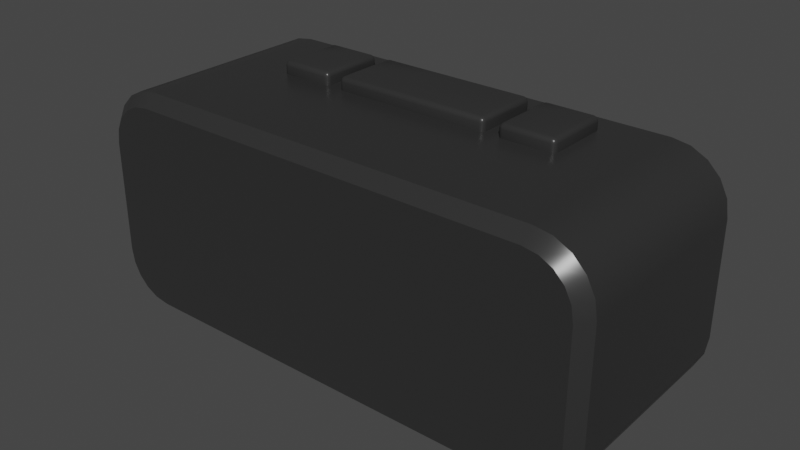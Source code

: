 # Source: alarm.blend  (saved by Blender 3.6.13; exported with 4.5.12 LTS)
import bpy
from mathutils import Matrix  # noqa: F401  (used for matrix-valued properties, if any)

bpy.ops.wm.read_factory_settings(use_empty=True)
scene = bpy.context.scene
scene.name = 'Scene'

# ---- collections
col_collection = bpy.data.collections.new('Collection'); scene.collection.children.link(col_collection)

# ---- materials (node trees are filled in below, after node groups)
mat_material = bpy.data.materials.new('Material')
mat_material.alpha_threshold = 0.0
mat_material.use_transparent_shadow = False
mat_material.roughness = 0.5
mat_material.line_color = (0.0, 0.0, 0.0, 1.0)
mat_screen = bpy.data.materials.new('screen')
mat_screen.use_transparent_shadow = False

# ---- node groups
ng_auto_smooth = bpy.data.node_groups.new('Auto Smooth', 'GeometryNodeTree')
_s = ng_auto_smooth.interface.new_socket(name='Geometry', in_out='OUTPUT', socket_type='NodeSocketGeometry')
_s = ng_auto_smooth.interface.new_socket(name='Geometry', in_out='INPUT', socket_type='NodeSocketGeometry')
_s = ng_auto_smooth.interface.new_socket(name='Angle', in_out='INPUT', socket_type='NodeSocketFloat')
_s.subtype = 'ANGLE'
_s.min_value = 0.0
_s.max_value = 3.142
ng_auto_smooth.is_modifier = True
_N = ng_auto_smooth.nodes; _L = ng_auto_smooth.links
n0 = _N.new('NodeGroupOutput'); n0.name = 'Group Output'; n0.location = (480, -100)
n1 = _N.new('NodeGroupInput'); n1.name = 'Group Input'; n1.location = (-420, -300)
n2 = _N.new('NodeGroupInput'); n2.name = 'Group Input.001'; n2.location = (-60, -100)
n3 = _N.new('GeometryNodeSetShadeSmooth'); n3.name = 'Set Shade Smooth'; n3.location = (120, -100)
n3.domain = 'EDGE'
n4 = _N.new('GeometryNodeSetShadeSmooth'); n4.name = 'Set Shade Smooth.001'; n4.location = (300, -100)
n5 = _N.new('GeometryNodeInputMeshEdgeAngle'); n5.name = 'Edge Angle'; n5.location = (-420, -220)
n6 = _N.new('GeometryNodeInputEdgeSmooth'); n6.name = 'Is Edge Smooth'; n6.location = (-60, -160)
n7 = _N.new('GeometryNodeInputShadeSmooth'); n7.name = 'Is Face Smooth'; n7.location = (-240, -340)
n8 = _N.new('FunctionNodeBooleanMath'); n8.name = 'Boolean Math'; n8.location = (-60, -220)
n9 = _N.new('FunctionNodeCompare'); n9.name = 'Compare'; n9.location = (-240, -180)
n9.operation = 'LESS_EQUAL'
_L.new(n5.outputs[0], n9.inputs[0])
_L.new(n4.outputs[0], n0.inputs[0])
_L.new(n1.outputs[1], n9.inputs[1])
_L.new(n9.outputs[0], n8.inputs[0])
_L.new(n7.outputs[0], n8.inputs[1])
_L.new(n2.outputs[0], n3.inputs[0])
_L.new(n6.outputs[0], n3.inputs[1])
_L.new(n3.outputs[0], n4.inputs[0])
_L.new(n8.outputs[0], n3.inputs[2])
n0.is_active_output = True

# ---- material node trees
mat_material.use_nodes = True; mat_material.node_tree.nodes.clear()
_N = mat_material.node_tree.nodes; _L = mat_material.node_tree.links
n0 = _N.new('ShaderNodeOutputMaterial'); n0.name = 'Material Output'; n0.location = (300, 300)
n1 = _N.new('ShaderNodeBsdfPrincipled'); n1.name = 'Principled BSDF'; n1.location = (10, 300)
n1.distribution = 'GGX'
n1.subsurface_method = 'RANDOM_WALK_SKIN'
n1.inputs[0].default_value = (0.0291, 0.0291, 0.0291, 1.0)
n1.inputs[2].default_value = 0.3
n1.inputs[3].default_value = 1.45
n1.inputs[27].default_value = (0.0, 0.0, 0.0, 1.0)
n1.inputs[28].default_value = 1.0
_L.new(n1.outputs[0], n0.inputs[0])
n0.is_active_output = True
mat_screen.use_nodes = True; mat_screen.node_tree.nodes.clear()
_N = mat_screen.node_tree.nodes; _L = mat_screen.node_tree.links
n0 = _N.new('ShaderNodeBsdfPrincipled'); n0.name = 'Principled BSDF'; n0.location = (10, 300)
n0.distribution = 'GGX'
n0.subsurface_method = 'RANDOM_WALK_SKIN'
n0.inputs[0].default_value = (0.04955, 0.02317, 0.00342, 1.0)
n0.inputs[3].default_value = 1.45
n0.inputs[27].default_value = (0.0, 0.0, 0.0, 1.0)
n0.inputs[28].default_value = 1.0
n1 = _N.new('ShaderNodeOutputMaterial'); n1.name = 'Material Output'; n1.location = (300, 300)
_L.new(n0.outputs[0], n1.inputs[0])
n1.is_active_output = True

# ---- world
world_world = bpy.data.worlds.new('World'); scene.world = world_world
world_world.use_nodes = True; world_world.node_tree.nodes.clear()
_N = world_world.node_tree.nodes; _L = world_world.node_tree.links
n0 = _N.new('ShaderNodeOutputWorld'); n0.name = 'World Output'; n0.location = (300, 300)
n1 = _N.new('ShaderNodeBackground'); n1.name = 'Background'; n1.location = (10, 300)
n1.inputs[0].default_value = (0.05088, 0.05088, 0.05088, 1.0)
_L.new(n1.outputs[0], n0.inputs[0])
n0.is_active_output = True
world_world.color = (0.05088, 0.05088, 0.05088)
world_world.use_sun_shadow = False
world_world.sun_shadow_jitter_overblur = 0.0

# ---- meshes
me_cube = bpy.data.meshes.new('Cube')
me_cube.from_pydata([(1.909, 1.0, 0.2934), (-1.909, 1.0, 0.2934), (1.909, 1.0, 1.741), (-1.909, 1.0, 1.741), (1.855, 1.0, 1.809), (1.855, 1.0, 0.1905), (-1.855, 1.0, 1.809), (-1.855, 1.0, 0.1905), (-1.909, 0.7676, 0.2934), (-1.909, 0.7676, 1.741), (-0.1621, 1.0, 0.2934), (0.1621, 1.0, 0.2934), (0.1621, 1.0, 1.741), (-0.1621, 1.0, 1.741), (1.909, 0.7676, 0.2934), (1.909, 0.7676, 1.741), (1.061, 1.0, 1.741), (1.01, 1.0, 1.741), (1.01, 1.0, 0.2934), (1.061, 1.0, 0.2934), (-1.061, 1.0, 0.2934), (-1.01, 1.0, 0.2934), (-1.01, 1.0, 1.741), (-1.061, 1.0, 1.741), (-0.1621, 0.7676, 1.741), (0.1621, 0.7676, 1.741), (0.1621, 0.7676, 0.2934), (-0.1621, 0.7676, 0.2934), (1.01, 0.7676, 1.741), (1.061, 0.7676, 1.741), (1.061, 0.7676, 0.2934), (1.01, 0.7676, 0.2934), (-1.061, 0.7676, 1.741), (-1.01, 0.7676, 1.741), (-1.01, 0.7676, 0.2934), (-1.061, 0.7676, 0.2934), (1.817, 1.0, 1.921), (1.791, 0.8966, 2.0), (2.291, 0.8966, 1.5), (2.147, 1.0, 1.602), (1.946, 0.8966, 1.976), (1.909, 1.0, 1.909), (2.085, 0.8966, 1.905), (1.998, 1.0, 1.869), (2.196, 0.8966, 1.794), (2.075, 1.0, 1.799), (2.267, 0.8966, 1.655), (2.128, 1.0, 1.707), (2.147, 1.0, 0.3978), (2.291, 0.8966, 0.5), (1.791, 0.8966, 0.0), (1.817, 1.0, 0.07868), (2.267, 0.8966, 0.3455), (2.128, 1.0, 0.2932), (2.196, 0.8966, 0.2061), (2.075, 1.0, 0.2006), (2.085, 0.8966, 0.09549), (1.998, 1.0, 0.1313), (1.946, 0.8966, 0.02447), (1.909, 1.0, 0.09095), (2.188, -1.0, 1.492), (2.291, -0.8966, 1.5), (1.783, -1.0, 1.897), (1.791, -0.8966, 2.0), (2.167, -1.0, 1.622), (2.267, -0.8966, 1.655), (2.111, -1.0, 1.732), (2.196, -0.8966, 1.794), (2.024, -1.0, 1.82), (2.085, -0.8966, 1.905), (1.913, -1.0, 1.876), (1.946, -0.8966, 1.976), (1.783, -1.0, 0.1034), (1.791, -0.8966, 0.0), (2.188, -1.0, 0.5081), (2.291, -0.8966, 0.5), (1.913, -1.0, 0.1241), (1.946, -0.8966, 0.02447), (2.024, -1.0, 0.1802), (2.085, -0.8966, 0.09549), (2.111, -1.0, 0.2677), (2.196, -0.8966, 0.2061), (2.167, -1.0, 0.3778), (2.267, -0.8966, 0.3455), (-2.147, 1.0, 1.602), (-2.291, 0.8966, 1.5), (-1.791, 0.8966, 2.0), (-1.817, 1.0, 1.921), (-2.267, 0.8966, 1.655), (-2.128, 1.0, 1.707), (-2.196, 0.8966, 1.794), (-2.075, 1.0, 1.799), (-2.085, 0.8966, 1.905), (-1.998, 1.0, 1.869), (-1.946, 0.8966, 1.976), (-1.909, 1.0, 1.909), (-1.817, 1.0, 0.07868), (-1.791, 0.8966, 0.0), (-2.291, 0.8966, 0.5), (-2.147, 1.0, 0.3978), (-1.946, 0.8966, 0.02447), (-1.909, 1.0, 0.09095), (-2.085, 0.8966, 0.09549), (-1.998, 1.0, 0.1313), (-2.196, 0.8966, 0.2061), (-2.075, 1.0, 0.2006), (-2.267, 0.8966, 0.3455), (-2.128, 1.0, 0.2932), (-1.783, -1.0, 1.897), (-1.791, -0.8966, 2.0), (-2.188, -1.0, 1.492), (-2.291, -0.8966, 1.5), (-1.913, -1.0, 1.876), (-1.946, -0.8966, 1.976), (-2.024, -1.0, 1.82), (-2.085, -0.8966, 1.905), (-2.111, -1.0, 1.732), (-2.196, -0.8966, 1.794), (-2.167, -1.0, 1.622), (-2.267, -0.8966, 1.655), (-2.188, -1.0, 0.5081), (-2.291, -0.8966, 0.5), (-1.783, -1.0, 0.1034), (-1.791, -0.8966, 0.0), (-2.167, -1.0, 0.3778), (-2.267, -0.8966, 0.3455), (-2.111, -1.0, 0.2677), (-2.196, -0.8966, 0.2061), (-2.024, -1.0, 0.1802), (-2.085, -0.8966, 0.09549), (-1.913, -1.0, 0.1241), (-1.946, -0.8966, 0.02447), (-0.6637, 0.1324, 1.931), (-0.6637, 0.09001, 1.973), (-0.7061, 0.1324, 1.973), (-0.6637, 0.1113, 1.937), (-0.6849, 0.1324, 1.937), (-0.684, 0.1122, 1.942), (-0.6849, 0.09568, 1.973), (-0.6637, 0.09568, 1.952), (-0.684, 0.1012, 1.953), (-0.7005, 0.1324, 1.952), (-0.7005, 0.1113, 1.973), (-0.695, 0.1122, 1.953), (-0.6637, 0.09001, 2.071), (-0.6637, 0.1324, 2.113), (-0.7061, 0.1324, 2.071), (-0.6637, 0.09568, 2.092), (-0.6849, 0.09568, 2.071), (-0.684, 0.1012, 2.091), (-0.6849, 0.1324, 2.107), (-0.6637, 0.1113, 2.107), (-0.684, 0.1122, 2.102), (-0.7005, 0.1113, 2.071), (-0.7005, 0.1324, 2.092), (-0.695, 0.1122, 2.091), (-0.6637, 0.6473, 1.931), (-0.7061, 0.6473, 1.973), (-0.6637, 0.6897, 1.973), (-0.6849, 0.6473, 1.937), (-0.6637, 0.6685, 1.937), (-0.684, 0.6676, 1.942), (-0.7005, 0.6685, 1.973), (-0.7005, 0.6473, 1.952), (-0.695, 0.6676, 1.953), (-0.6637, 0.6841, 1.952), (-0.6849, 0.6841, 1.973), (-0.684, 0.6786, 1.953), (-0.6637, 0.6473, 2.113), (-0.6637, 0.6897, 2.071), (-0.7061, 0.6473, 2.071), (-0.6637, 0.6685, 2.107), (-0.6849, 0.6473, 2.107), (-0.684, 0.6676, 2.102), (-0.6849, 0.6841, 2.071), (-0.6637, 0.6841, 2.092), (-0.684, 0.6786, 2.091), (-0.7005, 0.6473, 2.092), (-0.7005, 0.6685, 2.071), (-0.695, 0.6676, 2.091), (0.6637, 0.1324, 1.931), (0.7061, 0.1324, 1.973), (0.6637, 0.09001, 1.973), (0.6849, 0.1324, 1.937), (0.6637, 0.1113, 1.937), (0.684, 0.1122, 1.942), (0.7005, 0.1113, 1.973), (0.7005, 0.1324, 1.952), (0.695, 0.1122, 1.953), (0.6637, 0.09568, 1.952), (0.6849, 0.09568, 1.973), (0.684, 0.1012, 1.953), (0.6637, 0.1324, 2.113), (0.6637, 0.09001, 2.071), (0.7061, 0.1324, 2.071), (0.6637, 0.1113, 2.107), (0.6849, 0.1324, 2.107), (0.684, 0.1122, 2.102), (0.6849, 0.09568, 2.071), (0.6637, 0.09568, 2.092), (0.684, 0.1012, 2.091), (0.7005, 0.1324, 2.092), (0.7005, 0.1113, 2.071), (0.695, 0.1122, 2.091), (0.6637, 0.6473, 1.931), (0.6637, 0.6897, 1.973), (0.7061, 0.6473, 1.973), (0.6637, 0.6685, 1.937), (0.6849, 0.6473, 1.937), (0.684, 0.6676, 1.942), (0.6849, 0.6841, 1.973), (0.6637, 0.6841, 1.952), (0.684, 0.6786, 1.953), (0.7005, 0.6473, 1.952), (0.7005, 0.6685, 1.973), (0.695, 0.6676, 1.953), (0.6637, 0.6473, 2.113), (0.7061, 0.6473, 2.071), (0.6637, 0.6897, 2.071), (0.6849, 0.6473, 2.107), (0.6637, 0.6685, 2.107), (0.684, 0.6676, 2.102), (0.7005, 0.6685, 2.071), (0.7005, 0.6473, 2.092), (0.695, 0.6676, 2.091), (0.6637, 0.6841, 2.092), (0.6849, 0.6841, 2.071), (0.684, 0.6786, 2.091), (0.8704, 0.1324, 1.931), (0.8704, 0.09001, 1.973), (0.8279, 0.1324, 1.973), (0.8704, 0.1113, 1.937), (0.8492, 0.1324, 1.937), (0.8501, 0.1122, 1.942), (0.8492, 0.09568, 1.973), (0.8704, 0.09568, 1.952), (0.8501, 0.1012, 1.953), (0.8336, 0.1324, 1.952), (0.8336, 0.1113, 1.973), (0.8391, 0.1122, 1.953), (0.8704, 0.09001, 2.071), (0.8704, 0.1324, 2.113), (0.8279, 0.1324, 2.071), (0.8704, 0.09568, 2.092), (0.8492, 0.09568, 2.071), (0.8501, 0.1012, 2.091), (0.8492, 0.1324, 2.107), (0.8704, 0.1113, 2.107), (0.8501, 0.1122, 2.102), (0.8336, 0.1113, 2.071), (0.8336, 0.1324, 2.092), (0.8391, 0.1122, 2.091), (0.8704, 0.6473, 1.931), (0.8279, 0.6473, 1.973), (0.8704, 0.6897, 1.973), (0.8492, 0.6473, 1.937), (0.8704, 0.6685, 1.937), (0.8501, 0.6676, 1.942), (0.8336, 0.6685, 1.973), (0.8336, 0.6473, 1.952), (0.8391, 0.6676, 1.953), (0.8704, 0.6841, 1.952), (0.8492, 0.6841, 1.973), (0.8501, 0.6786, 1.953), (0.8704, 0.6473, 2.113), (0.8704, 0.6897, 2.071), (0.8279, 0.6473, 2.071), (0.8704, 0.6685, 2.107), (0.8492, 0.6473, 2.107), (0.8501, 0.6676, 2.102), (0.8492, 0.6841, 2.071), (0.8704, 0.6841, 2.092), (0.8501, 0.6786, 2.091), (0.8336, 0.6473, 2.092), (0.8336, 0.6685, 2.071), (0.8391, 0.6676, 2.091), (1.276, 0.1324, 1.931), (1.318, 0.1324, 1.973), (1.276, 0.09001, 1.973), (1.297, 0.1324, 1.937), (1.276, 0.1113, 1.937), (1.296, 0.1122, 1.942), (1.313, 0.1113, 1.973), (1.313, 0.1324, 1.952), (1.307, 0.1122, 1.953), (1.276, 0.09568, 1.952), (1.297, 0.09568, 1.973), (1.296, 0.1012, 1.953), (1.276, 0.1324, 2.113), (1.276, 0.09001, 2.071), (1.318, 0.1324, 2.071), (1.276, 0.1113, 2.107), (1.297, 0.1324, 2.107), (1.296, 0.1122, 2.102), (1.297, 0.09568, 2.071), (1.276, 0.09568, 2.092), (1.296, 0.1012, 2.091), (1.313, 0.1324, 2.092), (1.313, 0.1113, 2.071), (1.307, 0.1122, 2.091), (1.276, 0.6473, 1.931), (1.276, 0.6897, 1.973), (1.318, 0.6473, 1.973), (1.276, 0.6685, 1.937), (1.297, 0.6473, 1.937), (1.296, 0.6676, 1.942), (1.297, 0.6841, 1.973), (1.276, 0.6841, 1.952), (1.296, 0.6786, 1.953), (1.313, 0.6473, 1.952), (1.313, 0.6685, 1.973), (1.307, 0.6676, 1.953), (1.276, 0.6473, 2.113), (1.318, 0.6473, 2.071), (1.276, 0.6897, 2.071), (1.297, 0.6473, 2.107), (1.276, 0.6685, 2.107), (1.296, 0.6676, 2.102), (1.313, 0.6685, 2.071), (1.313, 0.6473, 2.092), (1.307, 0.6676, 2.091), (1.276, 0.6841, 2.092), (1.297, 0.6841, 2.071), (1.296, 0.6786, 2.091), (-0.8704, 0.1324, 1.931), (-0.8704, 0.09001, 1.973), (-0.8279, 0.1324, 1.973), (-0.8704, 0.1113, 1.937), (-0.8492, 0.1324, 1.937), (-0.8501, 0.1122, 1.942), (-0.8492, 0.09568, 1.973), (-0.8704, 0.09568, 1.952), (-0.8501, 0.1012, 1.953), (-0.8336, 0.1324, 1.952), (-0.8336, 0.1113, 1.973), (-0.8391, 0.1122, 1.953), (-0.8704, 0.09001, 2.071), (-0.8704, 0.1324, 2.113), (-0.8279, 0.1324, 2.071), (-0.8704, 0.09568, 2.092), (-0.8492, 0.09568, 2.071), (-0.8501, 0.1012, 2.091), (-0.8492, 0.1324, 2.107), (-0.8704, 0.1113, 2.107), (-0.8501, 0.1122, 2.102), (-0.8336, 0.1113, 2.071), (-0.8336, 0.1324, 2.092), (-0.8391, 0.1122, 2.091), (-0.8704, 0.6473, 1.931), (-0.8279, 0.6473, 1.973), (-0.8704, 0.6897, 1.973), (-0.8492, 0.6473, 1.937), (-0.8704, 0.6685, 1.937), (-0.8501, 0.6676, 1.942), (-0.8336, 0.6685, 1.973), (-0.8336, 0.6473, 1.952), (-0.8391, 0.6676, 1.953), (-0.8704, 0.6841, 1.952), (-0.8492, 0.6841, 1.973), (-0.8501, 0.6786, 1.953), (-0.8704, 0.6473, 2.113), (-0.8704, 0.6897, 2.071), (-0.8279, 0.6473, 2.071), (-0.8704, 0.6685, 2.107), (-0.8492, 0.6473, 2.107), (-0.8501, 0.6676, 2.102), (-0.8492, 0.6841, 2.071), (-0.8704, 0.6841, 2.092), (-0.8501, 0.6786, 2.091), (-0.8336, 0.6473, 2.092), (-0.8336, 0.6685, 2.071), (-0.8391, 0.6676, 2.091), (-1.276, 0.1324, 1.931), (-1.318, 0.1324, 1.973), (-1.276, 0.09001, 1.973), (-1.297, 0.1324, 1.937), (-1.276, 0.1113, 1.937), (-1.296, 0.1122, 1.942), (-1.313, 0.1113, 1.973), (-1.313, 0.1324, 1.952), (-1.307, 0.1122, 1.953), (-1.276, 0.09568, 1.952), (-1.297, 0.09568, 1.973), (-1.296, 0.1012, 1.953), (-1.276, 0.1324, 2.113), (-1.276, 0.09001, 2.071), (-1.318, 0.1324, 2.071), (-1.276, 0.1113, 2.107), (-1.297, 0.1324, 2.107), (-1.296, 0.1122, 2.102), (-1.297, 0.09568, 2.071), (-1.276, 0.09568, 2.092), (-1.296, 0.1012, 2.091), (-1.313, 0.1324, 2.092), (-1.313, 0.1113, 2.071), (-1.307, 0.1122, 2.091), (-1.276, 0.6473, 1.931), (-1.276, 0.6897, 1.973), (-1.318, 0.6473, 1.973), (-1.276, 0.6685, 1.937), (-1.297, 0.6473, 1.937), (-1.296, 0.6676, 1.942), (-1.297, 0.6841, 1.973), (-1.276, 0.6841, 1.952), (-1.296, 0.6786, 1.953), (-1.313, 0.6473, 1.952), (-1.313, 0.6685, 1.973), (-1.307, 0.6676, 1.953), (-1.276, 0.6473, 2.113), (-1.318, 0.6473, 2.071), (-1.276, 0.6897, 2.071), (-1.297, 0.6473, 2.107), (-1.276, 0.6685, 2.107), (-1.296, 0.6676, 2.102), (-1.313, 0.6685, 2.071), (-1.313, 0.6473, 2.092), (-1.307, 0.6676, 2.091), (-1.276, 0.6841, 2.092), (-1.297, 0.6841, 2.071), (-1.296, 0.6786, 2.091)], [], [(11, 10, 27, 26), (109, 86, 94, 113), (84, 89, 6), (46, 65, 61, 38), (7, 99, 84, 6, 3, 1), (10, 21, 34, 27), (5, 51, 96, 7, 1, 20, 21, 10, 11, 18, 19, 0), (81, 54, 52, 83), (4, 39, 48, 5, 0, 2), (37, 63, 71, 40), (42, 69, 67, 44), (44, 67, 65, 46), (48, 53, 5), (49, 38, 61, 75), (83, 52, 49, 75), (79, 56, 54, 81), (77, 58, 56, 79), (72, 76, 78, 80, 82, 74, 60, 64, 66, 68, 70, 62, 108, 112, 114, 116, 118, 110, 120, 124, 126, 128, 130, 122), (97, 50, 73, 123), (119, 88, 85, 111), (115, 92, 90, 117), (113, 94, 92, 115), (96, 101, 7), (117, 90, 88, 119), (97, 123, 131, 100), (102, 129, 127, 104), (104, 127, 125, 106), (100, 131, 129, 102), (106, 125, 121, 98), (101, 103, 7), (103, 105, 7), (105, 107, 7), (107, 99, 7), (37, 86, 109, 63), (41, 43, 4), (43, 45, 4), (45, 47, 4), (47, 39, 4), (95, 87, 6), (93, 95, 6), (91, 93, 6), (89, 91, 6), (121, 111, 85, 98), (59, 51, 5), (57, 59, 5), (55, 57, 5), (53, 55, 5), (73, 50, 58, 77), (40, 71, 69, 42), (17, 16, 29, 28), (20, 1, 8, 35), (21, 20, 35, 34), (30, 29, 15, 14), (13, 12, 25, 24), (0, 19, 30, 14), (36, 41, 4), (26, 25, 28, 31), (34, 33, 24, 27), (25, 26, 27, 24), (8, 9, 32, 35), (29, 30, 31, 28), (33, 34, 35, 32), (16, 2, 15, 29), (12, 17, 28, 25), (19, 18, 31, 30), (22, 13, 24, 33), (2, 0, 14, 15), (3, 23, 32, 9), (23, 22, 33, 32), (1, 3, 9, 8), (18, 11, 26, 31), (37, 40, 41, 36), (40, 42, 43, 41), (42, 44, 45, 43), (44, 46, 47, 45), (46, 38, 39, 47), (49, 52, 53, 48), (52, 54, 55, 53), (54, 56, 57, 55), (56, 58, 59, 57), (58, 50, 51, 59), (85, 88, 89, 84), (88, 90, 91, 89), (90, 92, 93, 91), (92, 94, 95, 93), (94, 86, 87, 95), (97, 100, 101, 96), (100, 102, 103, 101), (102, 104, 105, 103), (104, 106, 107, 105), (106, 98, 99, 107), (122, 130, 131, 123), (130, 128, 129, 131), (128, 126, 127, 129), (126, 124, 125, 127), (124, 120, 121, 125), (62, 70, 71, 63), (70, 68, 69, 71), (68, 66, 67, 69), (66, 64, 65, 67), (64, 60, 61, 65), (112, 108, 109, 113), (114, 112, 113, 115), (116, 114, 115, 117), (118, 116, 117, 119), (110, 118, 119, 111), (76, 72, 73, 77), (78, 76, 77, 79), (80, 78, 79, 81), (82, 80, 81, 83), (74, 82, 83, 75), (38, 49, 48, 39), (60, 74, 75, 61), (36, 87, 86, 37), (108, 62, 63, 109), (50, 97, 96, 51), (72, 122, 123, 73), (111, 121, 120, 110), (98, 85, 84, 99), (6, 87, 36, 4, 2, 16, 17, 12, 13, 22, 23, 3), (182, 193, 144, 133), (206, 217, 194, 181), (216, 168, 145, 192), (134, 146, 170, 157), (158, 169, 218, 205), (132, 135, 137, 136), (135, 139, 140, 137), (133, 138, 140, 139), (138, 142, 143, 140), (134, 141, 143, 142), (141, 136, 137, 143), (137, 140, 143), (144, 147, 149, 148), (147, 151, 152, 149), (145, 150, 152, 151), (150, 154, 155, 152), (146, 153, 155, 154), (153, 148, 149, 155), (149, 152, 155), (156, 159, 161, 160), (159, 163, 164, 161), (157, 162, 164, 163), (162, 166, 167, 164), (158, 165, 167, 166), (165, 160, 161, 167), (161, 164, 167), (168, 171, 173, 172), (171, 175, 176, 173), (169, 174, 176, 175), (174, 178, 179, 176), (170, 177, 179, 178), (177, 172, 173, 179), (173, 176, 179), (180, 183, 185, 184), (183, 187, 188, 185), (181, 186, 188, 187), (186, 190, 191, 188), (182, 189, 191, 190), (189, 184, 185, 191), (185, 188, 191), (192, 195, 197, 196), (195, 199, 200, 197), (193, 198, 200, 199), (198, 202, 203, 200), (194, 201, 203, 202), (201, 196, 197, 203), (197, 200, 203), (204, 207, 209, 208), (207, 211, 212, 209), (205, 210, 212, 211), (210, 214, 215, 212), (206, 213, 215, 214), (213, 208, 209, 215), (209, 212, 215), (216, 219, 221, 220), (219, 223, 224, 221), (217, 222, 224, 223), (222, 226, 227, 224), (218, 225, 227, 226), (225, 220, 221, 227), (221, 224, 227), (156, 132, 136, 159), (159, 136, 141, 163), (163, 141, 134, 157), (133, 144, 148, 138), (138, 148, 153, 142), (142, 153, 146, 134), (145, 168, 172, 150), (150, 172, 177, 154), (154, 177, 170, 146), (169, 158, 166, 174), (174, 166, 162, 178), (178, 162, 157, 170), (204, 156, 160, 207), (207, 160, 165, 211), (211, 165, 158, 205), (168, 216, 220, 171), (171, 220, 225, 175), (175, 225, 218, 169), (217, 206, 214, 222), (222, 214, 210, 226), (226, 210, 205, 218), (180, 204, 208, 183), (183, 208, 213, 187), (187, 213, 206, 181), (216, 192, 196, 219), (219, 196, 201, 223), (223, 201, 194, 217), (193, 182, 190, 198), (198, 190, 186, 202), (202, 186, 181, 194), (132, 180, 184, 135), (135, 184, 189, 139), (139, 189, 182, 133), (192, 145, 151, 195), (195, 151, 147, 199), (199, 147, 144, 193), (156, 204, 180, 132), (278, 289, 240, 229), (302, 313, 290, 277), (312, 264, 241, 288), (230, 242, 266, 253), (254, 265, 314, 301), (228, 231, 233, 232), (231, 235, 236, 233), (229, 234, 236, 235), (234, 238, 239, 236), (230, 237, 239, 238), (237, 232, 233, 239), (233, 236, 239), (240, 243, 245, 244), (243, 247, 248, 245), (241, 246, 248, 247), (246, 250, 251, 248), (242, 249, 251, 250), (249, 244, 245, 251), (245, 248, 251), (252, 255, 257, 256), (255, 259, 260, 257), (253, 258, 260, 259), (258, 262, 263, 260), (254, 261, 263, 262), (261, 256, 257, 263), (257, 260, 263), (264, 267, 269, 268), (267, 271, 272, 269), (265, 270, 272, 271), (270, 274, 275, 272), (266, 273, 275, 274), (273, 268, 269, 275), (269, 272, 275), (276, 279, 281, 280), (279, 283, 284, 281), (277, 282, 284, 283), (282, 286, 287, 284), (278, 285, 287, 286), (285, 280, 281, 287), (281, 284, 287), (288, 291, 293, 292), (291, 295, 296, 293), (289, 294, 296, 295), (294, 298, 299, 296), (290, 297, 299, 298), (297, 292, 293, 299), (293, 296, 299), (300, 303, 305, 304), (303, 307, 308, 305), (301, 306, 308, 307), (306, 310, 311, 308), (302, 309, 311, 310), (309, 304, 305, 311), (305, 308, 311), (312, 315, 317, 316), (315, 319, 320, 317), (313, 318, 320, 319), (318, 322, 323, 320), (314, 321, 323, 322), (321, 316, 317, 323), (317, 320, 323), (252, 228, 232, 255), (255, 232, 237, 259), (259, 237, 230, 253), (229, 240, 244, 234), (234, 244, 249, 238), (238, 249, 242, 230), (241, 264, 268, 246), (246, 268, 273, 250), (250, 273, 266, 242), (265, 254, 262, 270), (270, 262, 258, 274), (274, 258, 253, 266), (300, 252, 256, 303), (303, 256, 261, 307), (307, 261, 254, 301), (264, 312, 316, 267), (267, 316, 321, 271), (271, 321, 314, 265), (313, 302, 310, 318), (318, 310, 306, 322), (322, 306, 301, 314), (276, 300, 304, 279), (279, 304, 309, 283), (283, 309, 302, 277), (312, 288, 292, 315), (315, 292, 297, 319), (319, 297, 290, 313), (289, 278, 286, 294), (294, 286, 282, 298), (298, 282, 277, 290), (228, 276, 280, 231), (231, 280, 285, 235), (235, 285, 278, 229), (288, 241, 247, 291), (291, 247, 243, 295), (295, 243, 240, 289), (252, 300, 276, 228), (374, 325, 336, 385), (398, 373, 386, 409), (408, 384, 337, 360), (326, 349, 362, 338), (350, 397, 410, 361), (324, 328, 329, 327), (327, 329, 332, 331), (325, 331, 332, 330), (330, 332, 335, 334), (326, 334, 335, 333), (333, 335, 329, 328), (329, 335, 332), (336, 340, 341, 339), (339, 341, 344, 343), (337, 343, 344, 342), (342, 344, 347, 346), (338, 346, 347, 345), (345, 347, 341, 340), (341, 347, 344), (348, 352, 353, 351), (351, 353, 356, 355), (349, 355, 356, 354), (354, 356, 359, 358), (350, 358, 359, 357), (357, 359, 353, 352), (353, 359, 356), (360, 364, 365, 363), (363, 365, 368, 367), (361, 367, 368, 366), (366, 368, 371, 370), (362, 370, 371, 369), (369, 371, 365, 364), (365, 371, 368), (372, 376, 377, 375), (375, 377, 380, 379), (373, 379, 380, 378), (378, 380, 383, 382), (374, 382, 383, 381), (381, 383, 377, 376), (377, 383, 380), (384, 388, 389, 387), (387, 389, 392, 391), (385, 391, 392, 390), (390, 392, 395, 394), (386, 394, 395, 393), (393, 395, 389, 388), (389, 395, 392), (396, 400, 401, 399), (399, 401, 404, 403), (397, 403, 404, 402), (402, 404, 407, 406), (398, 406, 407, 405), (405, 407, 401, 400), (401, 407, 404), (408, 412, 413, 411), (411, 413, 416, 415), (409, 415, 416, 414), (414, 416, 419, 418), (410, 418, 419, 417), (417, 419, 413, 412), (413, 419, 416), (348, 351, 328, 324), (351, 355, 333, 328), (355, 349, 326, 333), (325, 330, 340, 336), (330, 334, 345, 340), (334, 326, 338, 345), (337, 342, 364, 360), (342, 346, 369, 364), (346, 338, 362, 369), (361, 366, 358, 350), (366, 370, 354, 358), (370, 362, 349, 354), (396, 399, 352, 348), (399, 403, 357, 352), (403, 397, 350, 357), (360, 363, 412, 408), (363, 367, 417, 412), (367, 361, 410, 417), (409, 414, 406, 398), (414, 418, 402, 406), (418, 410, 397, 402), (372, 375, 400, 396), (375, 379, 405, 400), (379, 373, 398, 405), (408, 411, 388, 384), (411, 415, 393, 388), (415, 409, 386, 393), (385, 390, 382, 374), (390, 394, 378, 382), (394, 386, 373, 378), (324, 327, 376, 372), (327, 331, 381, 376), (331, 325, 374, 381), (384, 387, 343, 337), (387, 391, 339, 343), (391, 385, 336, 339), (348, 324, 372, 396)])
me_cube.polygons.foreach_set('use_smooth', [True] * 414)
me_cube.polygons.foreach_set('material_index', [0, 0, 0, 0, 0, 0, 0, 0, 0, 0, 0, 0, 0, 0, 0, 0, 0, 0, 0, 0, 0, 0, 0, 0, 0, 0, 0, 0, 0, 0, 0, 0, 0, 0, 0, 0, 0, 0, 0, 0, 0, 0, 0, 0, 0, 0, 0, 0, 0, 0, 0, 0, 1, 0, 0, 0, 1, 1, 0, 1, 0, 0, 0, 0, 0, 0, 0, 0, 0, 0, 0, 0, 0, 0, 0, 0, 0, 0, 0, 0, 0, 0, 0, 0, 0, 0, 0, 0, 0, 0, 0, 0, 0, 0, 0, 0, 0, 0, 0, 0, 0, 0, 0, 0, 0, 0, 0, 0, 0, 0, 0, 0, 0, 0, 0, 0, 0, 0, 0, 0, 0, 0, 0, 0, 0, 0, 0, 0, 0, 0, 0, 0, 0, 0, 0, 0, 0, 0, 0, 0, 0, 0, 0, 0, 0, 0, 0, 0, 0, 0, 0, 0, 0, 0, 0, 0, 0, 0, 0, 0, 0, 0, 0, 0, 0, 0, 0, 0, 0, 0, 0, 0, 0, 0, 0, 0, 0, 0, 0, 0, 0, 0, 0, 0, 0, 0, 0, 0, 0, 0, 0, 0, 0, 0, 0, 0, 0, 0, 0, 0, 0, 0, 0, 0, 0, 0, 0, 0, 0, 0, 0, 0, 0, 0, 0, 0, 0, 0, 0, 0, 0, 0, 0, 0, 0, 0, 0, 0, 0, 0, 0, 0, 0, 0, 0, 0, 0, 0, 0, 0, 0, 0, 0, 0, 0, 0, 0, 0, 0, 0, 0, 0, 0, 0, 0, 0, 0, 0, 0, 0, 0, 0, 0, 0, 0, 0, 0, 0, 0, 0, 0, 0, 0, 0, 0, 0, 0, 0, 0, 0, 0, 0, 0, 0, 0, 0, 0, 0, 0, 0, 0, 0, 0, 0, 0, 0, 0, 0, 0, 0, 0, 0, 0, 0, 0, 0, 0, 0, 0, 0, 0, 0, 0, 0, 0, 0, 0, 0, 0, 0, 0, 0, 0, 0, 0, 0, 0, 0, 0, 0, 0, 0, 0, 0, 0, 0, 0, 0, 0, 0, 0, 0, 0, 0, 0, 0, 0, 0, 0, 0, 0, 0, 0, 0, 0, 0, 0, 0, 0, 0, 0, 0, 0, 0, 0, 0, 0, 0, 0, 0, 0, 0, 0, 0, 0, 0, 0, 0, 0, 0, 0, 0, 0, 0, 0, 0, 0, 0, 0, 0, 0, 0, 0, 0, 0, 0, 0, 0, 0, 0, 0, 0, 0, 0, 0, 0, 0, 0, 0, 0, 0, 0, 0, 0])
_uv = me_cube.uv_layers.new(name='UVMap')
_uv.uv.foreach_set('vector', [0.2541, 0.5, 0.2459, 0.5, 0.2459, 0.5, 0.2541, 0.5, 0.8477, 0.7371, 0.8477, 0.5129, 0.8562, 0.5129, 0.8562, 0.7371, 0.5831, 0.25, 0.597, 0.25, 0.625, 0.25, 0.5818, 0.5129, 0.5818, 0.7371, 0.5625, 0.7371, 0.5625, 0.5129, 0.375, 0.25, 0.4169, 0.25, 0.5831, 0.25, 0.625, 0.25, 0.625, 0.25, 0.375, 0.25, 0.2459, 0.5, 0.1872, 0.5, 0.1872, 0.5, 0.2459, 0.5, 0.375, 0.5, 0.359, 0.5, 0.141, 0.5, 0.125, 0.5, 0.125, 0.5, 0.1837, 0.5, 0.1872, 0.5, 0.2459, 0.5, 0.2541, 0.5, 0.3128, 0.5, 0.3163, 0.5, 0.375, 0.5, 0.4008, 0.7371, 0.4008, 0.5129, 0.4182, 0.5129, 0.4182, 0.7371, 0.625, 0.5, 0.5831, 0.5, 0.4169, 0.5, 0.375, 0.5, 0.375, 0.5, 0.625, 0.5, 0.6523, 0.5129, 0.6523, 0.7371, 0.6438, 0.7371, 0.6438, 0.5129, 0.6362, 0.5129, 0.6362, 0.7371, 0.5992, 0.7371, 0.5992, 0.5129, 0.5992, 0.5129, 0.5992, 0.7371, 0.5818, 0.7371, 0.5818, 0.5129, 0.4169, 0.5, 0.4036, 0.5, 0.375, 0.5, 0.4375, 0.5129, 0.5625, 0.5129, 0.5625, 0.7371, 0.4375, 0.7371, 0.4182, 0.7371, 0.4182, 0.5129, 0.4375, 0.5129, 0.4375, 0.7371, 0.3638, 0.7371, 0.3638, 0.5129, 0.4008, 0.5129, 0.4008, 0.7371, 0.3562, 0.7371, 0.3562, 0.5129, 0.3638, 0.5129, 0.3638, 0.7371, 0.3879, 0.7777, 0.3905, 0.7706, 0.3975, 0.7646, 0.4085, 0.7598, 0.4222, 0.7568, 0.4385, 0.7556, 0.5615, 0.7556, 0.5778, 0.7568, 0.5915, 0.7598, 0.6025, 0.7646, 0.6095, 0.7706, 0.6121, 0.7777, 0.6121, 0.9723, 0.6095, 0.9794, 0.6025, 0.9854, 0.5915, 0.9902, 0.5778, 0.9932, 0.5615, 0.9944, 0.4385, 0.9944, 0.4222, 0.9932, 0.4085, 0.9902, 0.3975, 0.9854, 0.3905, 0.9794, 0.3879, 0.9723, 0.1523, 0.5129, 0.3477, 0.5129, 0.3477, 0.7371, 0.1523, 0.7371, 0.5818, 0.01293, 0.5818, 0.2371, 0.5625, 0.2371, 0.5625, 0.01293, 0.625, 0.01293, 0.625, 0.2371, 0.5992, 0.2371, 0.5992, 0.01293, 0.8562, 0.7371, 0.8562, 0.5129, 0.875, 0.5129, 0.875, 0.7371, 0.141, 0.5, 0.1345, 0.5, 0.125, 0.5, 0.5992, 0.01293, 0.5992, 0.2371, 0.5818, 0.2371, 0.5818, 0.01293, 0.1523, 0.5129, 0.1523, 0.7371, 0.1438, 0.7371, 0.1438, 0.5129, 0.1362, 0.5129, 0.1362, 0.7371, 0.125, 0.7371, 0.125, 0.5129, 0.375, 0.2371, 0.375, 0.01293, 0.4182, 0.01293, 0.4182, 0.2371, 0.1438, 0.5129, 0.1438, 0.7371, 0.1362, 0.7371, 0.1362, 0.5129, 0.4182, 0.2371, 0.4182, 0.01293, 0.4375, 0.01293, 0.4375, 0.2371, 0.1345, 0.5, 0.125, 0.5, 0.125, 0.5, 0.125, 0.5, 0.125, 0.5, 0.125, 0.5, 0.125, 0.5, 0.125, 0.5, 0.125, 0.5, 0.125, 0.5, 0.125, 0.5, 0.125, 0.5, 0.6523, 0.5129, 0.8477, 0.5129, 0.8477, 0.7371, 0.6523, 0.7371, 0.6363, 0.5, 0.632, 0.5, 0.625, 0.5, 0.632, 0.5, 0.6284, 0.5, 0.625, 0.5, 0.6284, 0.5, 0.6259, 0.5, 0.625, 0.5, 0.6259, 0.5, 0.625, 0.5, 0.625, 0.5, 0.625, 0.25, 0.625, 0.25, 0.625, 0.25, 0.625, 0.25, 0.625, 0.25, 0.625, 0.25, 0.6083, 0.25, 0.625, 0.25, 0.625, 0.25, 0.597, 0.25, 0.6083, 0.25, 0.625, 0.25, 0.4375, 0.01293, 0.5625, 0.01293, 0.5625, 0.2371, 0.4375, 0.2371, 0.3768, 0.5, 0.375, 0.5, 0.375, 0.5, 0.3824, 0.5, 0.3768, 0.5, 0.375, 0.5, 0.3917, 0.5, 0.3824, 0.5, 0.375, 0.5, 0.4036, 0.5, 0.3917, 0.5, 0.375, 0.5, 0.3477, 0.7371, 0.3477, 0.5129, 0.3562, 0.5129, 0.3562, 0.7371, 0.6438, 0.5129, 0.6438, 0.7371, 0.6362, 0.7371, 0.6362, 0.5129, 0.6872, 0.5, 0.6837, 0.5, 0.6837, 0.5, 0.6872, 0.5, 0.1837, 0.5, 0.125, 0.5, 0.125, 0.5, 0.1837, 0.5, 0.1872, 0.5, 0.1837, 0.5, 0.1837, 0.5, 0.1872, 0.5, 0.375, 0.4413, 0.625, 0.4413, 0.625, 0.5, 0.375, 0.5, 0.7541, 0.5, 0.7459, 0.5, 0.7459, 0.5, 0.7541, 0.5, 0.375, 0.5, 0.3163, 0.5, 0.3163, 0.5, 0.375, 0.5, 0.641, 0.5, 0.6363, 0.5, 0.625, 0.5, 0.375, 0.3791, 0.625, 0.3791, 0.625, 0.4378, 0.375, 0.4378, 0.375, 0.3122, 0.625, 0.3122, 0.625, 0.3709, 0.375, 0.3709, 0.625, 0.3791, 0.375, 0.3791, 0.375, 0.3709, 0.625, 0.3709, 0.375, 0.25, 0.625, 0.25, 0.625, 0.3087, 0.375, 0.3087, 0.625, 0.4413, 0.375, 0.4413, 0.375, 0.4378, 0.625, 0.4378, 0.625, 0.3122, 0.375, 0.3122, 0.375, 0.3087, 0.625, 0.3087, 0.6837, 0.5, 0.625, 0.5, 0.625, 0.5, 0.6837, 0.5, 0.7459, 0.5, 0.6872, 0.5, 0.6872, 0.5, 0.7459, 0.5, 0.3163, 0.5, 0.3128, 0.5, 0.3128, 0.5, 0.3163, 0.5, 0.8128, 0.5, 0.7541, 0.5, 0.7541, 0.5, 0.8128, 0.5, 0.625, 0.5, 0.375, 0.5, 0.375, 0.5, 0.625, 0.5, 0.875, 0.5, 0.8163, 0.5, 0.8163, 0.5, 0.875, 0.5, 0.8163, 0.5, 0.8128, 0.5, 0.8128, 0.5, 0.8163, 0.5, 0.375, 0.25, 0.625, 0.25, 0.625, 0.25, 0.375, 0.25, 0.3128, 0.5, 0.2541, 0.5, 0.2541, 0.5, 0.3128, 0.5, 0.6523, 0.5129, 0.6438, 0.5129, 0.6363, 0.5, 0.641, 0.5, 0.6438, 0.5129, 0.6362, 0.5129, 0.632, 0.5, 0.6363, 0.5, 0.6362, 0.5, 0.6302, 0.5, 0.6284, 0.5, 0.632, 0.5, 0.5992, 0.5129, 0.5818, 0.5129, 0.594, 0.5, 0.5992, 0.5, 0.5818, 0.5129, 0.5625, 0.5129, 0.5777, 0.5, 0.5818, 0.5, 0.4375, 0.5129, 0.4182, 0.5129, 0.4036, 0.5, 0.4169, 0.5, 0.4182, 0.5129, 0.4008, 0.5129, 0.3917, 0.5, 0.4036, 0.5, 0.4008, 0.5, 0.3869, 0.5, 0.3824, 0.5, 0.3917, 0.5, 0.3638, 0.5129, 0.3562, 0.5129, 0.3562, 0.5, 0.3608, 0.5, 0.3562, 0.5129, 0.3477, 0.5129, 0.3498, 0.5, 0.3548, 0.5, 0.5625, 0.2371, 0.5818, 0.2371, 0.597, 0.25, 0.5831, 0.25, 0.5818, 0.2371, 0.5992, 0.2371, 0.6083, 0.25, 0.597, 0.25, 0.5992, 0.2371, 0.625, 0.2371, 0.625, 0.25, 0.6083, 0.25, 0.625, 0.25, 0.625, 0.25, 0.625, 0.25, 0.625, 0.25, 0.625, 0.25, 0.625, 0.25, 0.625, 0.25, 0.625, 0.25, 0.1523, 0.5129, 0.1438, 0.5129, 0.1345, 0.5, 0.141, 0.5, 0.1438, 0.5129, 0.1362, 0.5129, 0.1392, 0.5, 0.1438, 0.5, 0.1362, 0.5129, 0.125, 0.5129, 0.1314, 0.5, 0.1362, 0.5, 0.125, 0.5, 0.125, 0.5, 0.125, 0.5, 0.125, 0.5, 0.125, 0.5, 0.125, 0.5, 0.125, 0.5, 0.125, 0.5, 0.3879, 0.9723, 0.3905, 0.9794, 0.3781, 0.9812, 0.375, 0.9727, 0.3905, 0.9794, 0.3975, 0.9854, 0.3869, 0.9888, 0.3781, 0.9812, 0.3975, 0.9854, 0.4085, 0.9902, 0.4008, 0.9948, 0.3869, 0.9888, 0.4085, 0.9902, 0.4222, 0.9932, 0.4182, 0.9987, 0.4008, 0.9948, 0.4222, 0.9932, 0.4385, 0.9944, 0.4375, 1.0, 0.4182, 0.9987, 0.6121, 0.7777, 0.6095, 0.7706, 0.6219, 0.7688, 0.625, 0.7773, 0.6095, 0.7706, 0.6025, 0.7646, 0.6131, 0.7612, 0.6219, 0.7688, 0.6025, 0.7646, 0.5915, 0.7598, 0.5992, 0.7552, 0.6131, 0.7612, 0.5915, 0.7598, 0.5778, 0.7568, 0.5818, 0.7513, 0.5992, 0.7552, 0.5778, 0.7568, 0.5615, 0.7556, 0.5625, 0.7371, 0.5818, 0.7371, 0.6095, 0.9794, 0.6121, 0.9723, 0.625, 0.9727, 0.6219, 0.9812, 0.6025, 0.9854, 0.6095, 0.9794, 0.6219, 0.9812, 0.6131, 0.9888, 0.5915, 0.9902, 0.6025, 0.9854, 0.6131, 0.9888, 0.5992, 0.9948, 0.5778, 0.9932, 0.5915, 0.9902, 0.5992, 0.9948, 0.5818, 0.9987, 0.5615, 0.9944, 0.5778, 0.9932, 0.5818, 0.9987, 0.5625, 1.0, 0.3905, 0.7706, 0.3879, 0.7777, 0.375, 0.7773, 0.3781, 0.7688, 0.3975, 0.7646, 0.3905, 0.7706, 0.3781, 0.7688, 0.3869, 0.7612, 0.4085, 0.7598, 0.3975, 0.7646, 0.3869, 0.7612, 0.4008, 0.7552, 0.4222, 0.7568, 0.4085, 0.7598, 0.4008, 0.7552, 0.4182, 0.7513, 0.4385, 0.7556, 0.4222, 0.7568, 0.4182, 0.7371, 0.4375, 0.7371, 0.5625, 0.5129, 0.4375, 0.5129, 0.4169, 0.5, 0.5831, 0.5, 0.5615, 0.7556, 0.4385, 0.7556, 0.4375, 0.7371, 0.5625, 0.7371, 0.641, 0.5, 0.859, 0.5, 0.8477, 0.5129, 0.6523, 0.5129, 0.6121, 0.9723, 0.6121, 0.7777, 0.625, 0.7773, 0.625, 0.9727, 0.3477, 0.5129, 0.1523, 0.5129, 0.141, 0.5, 0.359, 0.5, 0.3879, 0.7777, 0.3879, 0.9723, 0.375, 0.9727, 0.375, 0.7773, 0.5625, 1.0, 0.4375, 1.0, 0.4385, 0.9944, 0.5615, 0.9944, 0.4375, 0.2371, 0.5625, 0.2371, 0.5831, 0.25, 0.4169, 0.25, 0.875, 0.5, 0.859, 0.5, 0.641, 0.5, 0.625, 0.5, 0.625, 0.5, 0.6837, 0.5, 0.6872, 0.5, 0.7459, 0.5, 0.7541, 0.5, 0.8128, 0.5, 0.8163, 0.5, 0.875, 0.5, 0.4333, 0.7575, 0.5667, 0.7575, 0.5667, 0.9925, 0.4333, 0.9925, 0.4333, 0.5177, 0.5667, 0.5177, 0.5667, 0.7323, 0.4333, 0.7323, 0.6325, 0.5177, 0.8675, 0.5177, 0.8675, 0.7323, 0.6325, 0.7323, 0.4333, 0.01769, 0.5667, 0.01769, 0.5667, 0.2323, 0.4333, 0.2323, 0.4333, 0.2575, 0.5667, 0.2575, 0.5667, 0.4925, 0.4333, 0.4925, 0.1325, 0.7323, 0.1325, 0.7411, 0.1289, 0.7408, 0.1288, 0.7323, 0.1325, 0.7411, 0.1325, 0.75, 0.1289, 0.75, 0.1289, 0.7408, 0.4333, 0.9925, 0.4333, 1.0, 0.375, 0.9961, 0.375, 0.9925, 0.4333, 0.0, 0.4333, 0.008857, 0.375, 0.009231, 0.375, 0.0, 0.4333, 0.01769, 0.375, 0.01769, 0.375, 0.009231, 0.4333, 0.008857, 0.125, 0.7323, 0.1288, 0.7323, 0.1289, 0.7408, 0.125, 0.7408, 0.1289, 0.7408, 0.1289, 0.75, 0.125, 0.7408, 0.5667, 0.9925, 0.5958, 0.9925, 0.5946, 1.0, 0.5667, 1.0, 0.5958, 0.9925, 0.625, 0.9925, 0.625, 1.0, 0.5946, 1.0, 0.8675, 0.7323, 0.875, 0.7323, 0.875, 0.7408, 0.8675, 0.75, 0.625, 0.01769, 0.5958, 0.01769, 0.5946, 0.009231, 0.625, 0.009231, 0.5667, 0.01769, 0.5667, 0.008857, 0.5946, 0.009231, 0.5958, 0.01769, 0.5667, 0.008857, 0.5667, 0.0, 0.5946, 0.0, 0.5946, 0.009231, 0.5946, 0.0, 0.625, 0.009231, 0.5946, 0.009231, 0.1325, 0.5177, 0.1288, 0.5177, 0.1289, 0.5092, 0.1325, 0.5089, 0.1288, 0.5177, 0.125, 0.5177, 0.125, 0.5092, 0.1289, 0.5092, 0.4333, 0.2323, 0.4333, 0.2411, 0.375, 0.2408, 0.375, 0.2323, 0.4333, 0.2411, 0.4333, 0.2538, 0.375, 0.2539, 0.375, 0.2408, 0.4333, 0.2575, 0.375, 0.2575, 0.375, 0.2539, 0.4333, 0.2538, 0.1325, 0.5, 0.1325, 0.5089, 0.1289, 0.5092, 0.1289, 0.5, 0.1289, 0.5092, 0.125, 0.5092, 0.1289, 0.5, 0.8675, 0.5177, 0.8675, 0.5, 0.875, 0.5092, 0.875, 0.5177, 0.625, 0.2575, 0.5958, 0.2575, 0.5946, 0.2539, 0.625, 0.25, 0.5667, 0.2575, 0.5667, 0.2538, 0.5946, 0.2539, 0.5958, 0.2575, 0.5667, 0.2538, 0.5667, 0.2411, 0.5946, 0.2408, 0.5946, 0.2539, 0.5667, 0.2323, 0.5958, 0.2323, 0.5946, 0.2408, 0.5667, 0.2411, 0.5958, 0.2323, 0.625, 0.2323, 0.625, 0.2408, 0.5946, 0.2408, 0.625, 0.2408, 0.5946, 0.2453, 0.5946, 0.2408, 0.3675, 0.7323, 0.3712, 0.7323, 0.3711, 0.7408, 0.3675, 0.7411, 0.3712, 0.7323, 0.4042, 0.7323, 0.4054, 0.7408, 0.3711, 0.7408, 0.4333, 0.7323, 0.4333, 0.7411, 0.4054, 0.7408, 0.4042, 0.7323, 0.4333, 0.7411, 0.4333, 0.7538, 0.375, 0.7539, 0.4054, 0.7408, 0.4333, 0.7575, 0.375, 0.7575, 0.375, 0.7539, 0.4333, 0.7538, 0.3675, 0.75, 0.3675, 0.7411, 0.3711, 0.7408, 0.3711, 0.75, 0.3711, 0.7408, 0.373, 0.7408, 0.3711, 0.75, 0.6325, 0.7323, 0.6325, 0.75, 0.6289, 0.75, 0.6288, 0.7323, 0.625, 0.7575, 0.5958, 0.7575, 0.5946, 0.7539, 0.625, 0.7539, 0.5667, 0.7575, 0.5667, 0.7538, 0.5946, 0.7539, 0.5958, 0.7575, 0.5667, 0.7538, 0.5667, 0.7411, 0.5946, 0.7408, 0.5946, 0.7539, 0.5667, 0.7323, 0.5958, 0.7323, 0.5946, 0.7408, 0.5667, 0.7411, 0.5958, 0.7323, 0.6288, 0.7323, 0.6289, 0.75, 0.5946, 0.7408, 0.625, 0.7539, 0.5946, 0.7539, 0.5946, 0.752, 0.3675, 0.5177, 0.3675, 0.5089, 0.3711, 0.5092, 0.3712, 0.5177, 0.3675, 0.5089, 0.3675, 0.5, 0.3711, 0.5, 0.3711, 0.5092, 0.4333, 0.4925, 0.4333, 0.4962, 0.375, 0.4961, 0.375, 0.4925, 0.4333, 0.4962, 0.4333, 0.5089, 0.4054, 0.5092, 0.375, 0.4961, 0.4333, 0.5177, 0.4042, 0.5177, 0.4054, 0.5092, 0.4333, 0.5089, 0.4042, 0.5177, 0.3712, 0.5177, 0.3711, 0.5092, 0.4054, 0.5092, 0.3711, 0.5092, 0.3711, 0.5, 0.373, 0.5092, 0.6325, 0.5177, 0.6288, 0.5177, 0.6289, 0.5, 0.6325, 0.5, 0.6288, 0.5177, 0.5958, 0.5177, 0.5946, 0.5092, 0.6289, 0.5, 0.5667, 0.5177, 0.5667, 0.5089, 0.5946, 0.5092, 0.5958, 0.5177, 0.5667, 0.5089, 0.5667, 0.4962, 0.5946, 0.4961, 0.5946, 0.5092, 0.5667, 0.4925, 0.5958, 0.4925, 0.5946, 0.4961, 0.5667, 0.4962, 0.5958, 0.4925, 0.625, 0.4925, 0.625, 0.4961, 0.5946, 0.4961, 0.625, 0.4961, 0.5946, 0.498, 0.5946, 0.4961, 0.1325, 0.5177, 0.1325, 0.7323, 0.1288, 0.7323, 0.1288, 0.5177, 0.1288, 0.5177, 0.1288, 0.7323, 0.125, 0.7323, 0.125, 0.5177, 0.375, 0.2323, 0.375, 0.01769, 0.4333, 0.01769, 0.4333, 0.2323, 0.4333, 0.9925, 0.5667, 0.9925, 0.5667, 1.0, 0.4333, 1.0, 0.4333, 0.0, 0.5667, 0.0, 0.5667, 0.008857, 0.4333, 0.008857, 0.4333, 0.008857, 0.5667, 0.008857, 0.5667, 0.01769, 0.4333, 0.01769, 0.8675, 0.7323, 0.8675, 0.5177, 0.875, 0.5177, 0.875, 0.7323, 0.625, 0.01769, 0.625, 0.2323, 0.5958, 0.2323, 0.5958, 0.01769, 0.5958, 0.01769, 0.5958, 0.2323, 0.5667, 0.2323, 0.5667, 0.01769, 0.5667, 0.2575, 0.4333, 0.2575, 0.4333, 0.2538, 0.5667, 0.2538, 0.5667, 0.2538, 0.4333, 0.2538, 0.4333, 0.2411, 0.5667, 0.2411, 0.5667, 0.2411, 0.4333, 0.2411, 0.4333, 0.2323, 0.5667, 0.2323, 0.3675, 0.5177, 0.1325, 0.5177, 0.1325, 0.5089, 0.3675, 0.5089, 0.3675, 0.5089, 0.1325, 0.5089, 0.1325, 0.5, 0.3675, 0.5, 0.375, 0.4925, 0.375, 0.2575, 0.4333, 0.2575, 0.4333, 0.4925, 0.8675, 0.5177, 0.6325, 0.5177, 0.6325, 0.5, 0.8675, 0.5, 0.625, 0.2575, 0.625, 0.4925, 0.5958, 0.4925, 0.5958, 0.2575, 0.5958, 0.2575, 0.5958, 0.4925, 0.5667, 0.4925, 0.5667, 0.2575, 0.5667, 0.5177, 0.4333, 0.5177, 0.4333, 0.5089, 0.5667, 0.5089, 0.5667, 0.5089, 0.4333, 0.5089, 0.4333, 0.4962, 0.5667, 0.4962, 0.5667, 0.4962, 0.4333, 0.4962, 0.4333, 0.4925, 0.5667, 0.4925, 0.3675, 0.7323, 0.3675, 0.5177, 0.3712, 0.5177, 0.3712, 0.7323, 0.3712, 0.7323, 0.3712, 0.5177, 0.4042, 0.5177, 0.4042, 0.7323, 0.4042, 0.7323, 0.4042, 0.5177, 0.4333, 0.5177, 0.4333, 0.7323, 0.6325, 0.5177, 0.6325, 0.7323, 0.6288, 0.7323, 0.6288, 0.5177, 0.6288, 0.5177, 0.6288, 0.7323, 0.5958, 0.7323, 0.5958, 0.5177, 0.5958, 0.5177, 0.5958, 0.7323, 0.5667, 0.7323, 0.5667, 0.5177, 0.5667, 0.7575, 0.4333, 0.7575, 0.4333, 0.7538, 0.5667, 0.7538, 0.5667, 0.7538, 0.4333, 0.7538, 0.4333, 0.7411, 0.5667, 0.7411, 0.5667, 0.7411, 0.4333, 0.7411, 0.4333, 0.7323, 0.5667, 0.7323, 0.1325, 0.7323, 0.3675, 0.7323, 0.3675, 0.7411, 0.1325, 0.7411, 0.1325, 0.7411, 0.3675, 0.7411, 0.3675, 0.75, 0.1325, 0.75, 0.375, 0.9925, 0.375, 0.7575, 0.4333, 0.7575, 0.4333, 0.9925, 0.6325, 0.7323, 0.8675, 0.7323, 0.8675, 0.75, 0.6325, 0.75, 0.625, 0.7575, 0.625, 0.9925, 0.5958, 0.9925, 0.5958, 0.7575, 0.5958, 0.7575, 0.5958, 0.9925, 0.5667, 0.9925, 0.5667, 0.7575, 0.1325, 0.5177, 0.3675, 0.5177, 0.3675, 0.7323, 0.1325, 0.7323, 0.4333, 0.7716, 0.5667, 0.7716, 0.5667, 0.9784, 0.4333, 0.9784, 0.4333, 0.5177, 0.5667, 0.5177, 0.5667, 0.7323, 0.4333, 0.7323, 0.6466, 0.5177, 0.8534, 0.5177, 0.8534, 0.7323, 0.6466, 0.7323, 0.4333, 0.01769, 0.5667, 0.01769, 0.5667, 0.2323, 0.4333, 0.2323, 0.4333, 0.2716, 0.5667, 0.2716, 0.5667, 0.4784, 0.4333, 0.4784, 0.1466, 0.7323, 0.1466, 0.7411, 0.1363, 0.7408, 0.1358, 0.7323, 0.1466, 0.7411, 0.1466, 0.75, 0.1363, 0.75, 0.1363, 0.7408, 0.4333, 0.9784, 0.4333, 1.0, 0.375, 0.9887, 0.375, 0.9784, 0.4333, 0.0, 0.4333, 0.008857, 0.375, 0.009231, 0.375, 0.0, 0.4333, 0.01769, 0.375, 0.01769, 0.375, 0.009231, 0.4333, 0.008857, 0.125, 0.7323, 0.1358, 0.7323, 0.1363, 0.7408, 0.125, 0.7408, 0.1363, 0.7408, 0.1363, 0.75, 0.125, 0.7408, 0.5667, 0.9784, 0.5958, 0.9784, 0.5946, 1.0, 0.5667, 1.0, 0.5958, 0.9784, 0.625, 0.9784, 0.625, 1.0, 0.5946, 1.0, 0.8534, 0.7323, 0.875, 0.7323, 0.875, 0.7408, 0.8534, 0.75, 0.625, 0.01769, 0.5958, 0.01769, 0.5946, 0.009231, 0.625, 0.009231, 0.5667, 0.01769, 0.5667, 0.008857, 0.5946, 0.009231, 0.5958, 0.01769, 0.5667, 0.008857, 0.5667, 0.0, 0.5946, 0.0, 0.5946, 0.009231, 0.5946, 0.0, 0.625, 0.009231, 0.5946, 0.009231, 0.1466, 0.5177, 0.1358, 0.5177, 0.1363, 0.5092, 0.1466, 0.5089, 0.1358, 0.5177, 0.125, 0.5177, 0.125, 0.5092, 0.1363, 0.5092, 0.4333, 0.2323, 0.4333, 0.2411, 0.375, 0.2408, 0.375, 0.2323, 0.4333, 0.2411, 0.4333, 0.2608, 0.375, 0.2613, 0.375, 0.2408, 0.4333, 0.2716, 0.375, 0.2716, 0.375, 0.2613, 0.4333, 0.2608, 0.1466, 0.5, 0.1466, 0.5089, 0.1363, 0.5092, 0.1363, 0.5, 0.1363, 0.5092, 0.125, 0.5092, 0.1363, 0.5, 0.8534, 0.5177, 0.8534, 0.5, 0.875, 0.5092, 0.875, 0.5177, 0.625, 0.2716, 0.5958, 0.2716, 0.5946, 0.2613, 0.625, 0.25, 0.5667, 0.2716, 0.5667, 0.2608, 0.5946, 0.2613, 0.5958, 0.2716, 0.5667, 0.2608, 0.5667, 0.2411, 0.5946, 0.2408, 0.5946, 0.2613, 0.5667, 0.2323, 0.5958, 0.2323, 0.5946, 0.2408, 0.5667, 0.2411, 0.5958, 0.2323, 0.625, 0.2323, 0.625, 0.2408, 0.5946, 0.2408, 0.625, 0.2408, 0.5946, 0.2453, 0.5946, 0.2408, 0.3534, 0.7323, 0.3642, 0.7323, 0.3637, 0.7408, 0.3534, 0.7411, 0.3642, 0.7323, 0.4042, 0.7323, 0.4054, 0.7408, 0.3637, 0.7408, 0.4333, 0.7323, 0.4333, 0.7411, 0.4054, 0.7408, 0.4042, 0.7323, 0.4333, 0.7411, 0.4333, 0.7608, 0.375, 0.7613, 0.4054, 0.7408, 0.4333, 0.7716, 0.375, 0.7716, 0.375, 0.7613, 0.4333, 0.7608, 0.3534, 0.75, 0.3534, 0.7411, 0.3637, 0.7408, 0.3637, 0.75, 0.3637, 0.7408, 0.3693, 0.7408, 0.3637, 0.75, 0.6466, 0.7323, 0.6466, 0.75, 0.6363, 0.75, 0.6358, 0.7323, 0.625, 0.7716, 0.5958, 0.7716, 0.5946, 0.7613, 0.625, 0.7613, 0.5667, 0.7716, 0.5667, 0.7608, 0.5946, 0.7613, 0.5958, 0.7716, 0.5667, 0.7608, 0.5667, 0.7411, 0.5946, 0.7408, 0.5946, 0.7613, 0.5667, 0.7323, 0.5958, 0.7323, 0.5946, 0.7408, 0.5667, 0.7411, 0.5958, 0.7323, 0.6358, 0.7323, 0.6363, 0.75, 0.5946, 0.7408, 0.625, 0.7613, 0.5946, 0.7613, 0.5946, 0.7557, 0.3534, 0.5177, 0.3534, 0.5089, 0.3637, 0.5092, 0.3642, 0.5177, 0.3534, 0.5089, 0.3534, 0.5, 0.3637, 0.5, 0.3637, 0.5092, 0.4333, 0.4784, 0.4333, 0.4892, 0.375, 0.4887, 0.375, 0.4784, 0.4333, 0.4892, 0.4333, 0.5089, 0.4054, 0.5092, 0.375, 0.4887, 0.4333, 0.5177, 0.4042, 0.5177, 0.4054, 0.5092, 0.4333, 0.5089, 0.4042, 0.5177, 0.3642, 0.5177, 0.3637, 0.5092, 0.4054, 0.5092, 0.3637, 0.5092, 0.3637, 0.5, 0.3693, 0.5092, 0.6466, 0.5177, 0.6358, 0.5177, 0.6363, 0.5, 0.6466, 0.5, 0.6358, 0.5177, 0.5958, 0.5177, 0.5946, 0.5092, 0.6363, 0.5, 0.5667, 0.5177, 0.5667, 0.5089, 0.5946, 0.5092, 0.5958, 0.5177, 0.5667, 0.5089, 0.5667, 0.4892, 0.5946, 0.4887, 0.5946, 0.5092, 0.5667, 0.4784, 0.5958, 0.4784, 0.5946, 0.4887, 0.5667, 0.4892, 0.5958, 0.4784, 0.625, 0.4784, 0.625, 0.4887, 0.5946, 0.4887, 0.625, 0.4887, 0.5946, 0.4943, 0.5946, 0.4887, 0.1466, 0.5177, 0.1466, 0.7323, 0.1358, 0.7323, 0.1358, 0.5177, 0.1358, 0.5177, 0.1358, 0.7323, 0.125, 0.7323, 0.125, 0.5177, 0.375, 0.2323, 0.375, 0.01769, 0.4333, 0.01769, 0.4333, 0.2323, 0.4333, 0.9784, 0.5667, 0.9784, 0.5667, 1.0, 0.4333, 1.0, 0.4333, 0.0, 0.5667, 0.0, 0.5667, 0.008857, 0.4333, 0.008857, 0.4333, 0.008857, 0.5667, 0.008857, 0.5667, 0.01769, 0.4333, 0.01769, 0.8534, 0.7323, 0.8534, 0.5177, 0.875, 0.5177, 0.875, 0.7323, 0.625, 0.01769, 0.625, 0.2323, 0.5958, 0.2323, 0.5958, 0.01769, 0.5958, 0.01769, 0.5958, 0.2323, 0.5667, 0.2323, 0.5667, 0.01769, 0.5667, 0.2716, 0.4333, 0.2716, 0.4333, 0.2608, 0.5667, 0.2608, 0.5667, 0.2608, 0.4333, 0.2608, 0.4333, 0.2411, 0.5667, 0.2411, 0.5667, 0.2411, 0.4333, 0.2411, 0.4333, 0.2323, 0.5667, 0.2323, 0.3534, 0.5177, 0.1466, 0.5177, 0.1466, 0.5089, 0.3534, 0.5089, 0.3534, 0.5089, 0.1466, 0.5089, 0.1466, 0.5, 0.3534, 0.5, 0.375, 0.4784, 0.375, 0.2716, 0.4333, 0.2716, 0.4333, 0.4784, 0.8534, 0.5177, 0.6466, 0.5177, 0.6466, 0.5, 0.8534, 0.5, 0.625, 0.2716, 0.625, 0.4784, 0.5958, 0.4784, 0.5958, 0.2716, 0.5958, 0.2716, 0.5958, 0.4784, 0.5667, 0.4784, 0.5667, 0.2716, 0.5667, 0.5177, 0.4333, 0.5177, 0.4333, 0.5089, 0.5667, 0.5089, 0.5667, 0.5089, 0.4333, 0.5089, 0.4333, 0.4892, 0.5667, 0.4892, 0.5667, 0.4892, 0.4333, 0.4892, 0.4333, 0.4784, 0.5667, 0.4784, 0.3534, 0.7323, 0.3534, 0.5177, 0.3642, 0.5177, 0.3642, 0.7323, 0.3642, 0.7323, 0.3642, 0.5177, 0.4042, 0.5177, 0.4042, 0.7323, 0.4042, 0.7323, 0.4042, 0.5177, 0.4333, 0.5177, 0.4333, 0.7323, 0.6466, 0.5177, 0.6466, 0.7323, 0.6358, 0.7323, 0.6358, 0.5177, 0.6358, 0.5177, 0.6358, 0.7323, 0.5958, 0.7323, 0.5958, 0.5177, 0.5958, 0.5177, 0.5958, 0.7323, 0.5667, 0.7323, 0.5667, 0.5177, 0.5667, 0.7716, 0.4333, 0.7716, 0.4333, 0.7608, 0.5667, 0.7608, 0.5667, 0.7608, 0.4333, 0.7608, 0.4333, 0.7411, 0.5667, 0.7411, 0.5667, 0.7411, 0.4333, 0.7411, 0.4333, 0.7323, 0.5667, 0.7323, 0.1466, 0.7323, 0.3534, 0.7323, 0.3534, 0.7411, 0.1466, 0.7411, 0.1466, 0.7411, 0.3534, 0.7411, 0.3534, 0.75, 0.1466, 0.75, 0.375, 0.9784, 0.375, 0.7716, 0.4333, 0.7716, 0.4333, 0.9784, 0.6466, 0.7323, 0.8534, 0.7323, 0.8534, 0.75, 0.6466, 0.75, 0.625, 0.7716, 0.625, 0.9784, 0.5958, 0.9784, 0.5958, 0.7716, 0.5958, 0.7716, 0.5958, 0.9784, 0.5667, 0.9784, 0.5667, 0.7716, 0.1466, 0.5177, 0.3534, 0.5177, 0.3534, 0.7323, 0.1466, 0.7323, 0.4333, 0.7716, 0.4333, 0.9784, 0.5667, 0.9784, 0.5667, 0.7716, 0.4333, 0.5177, 0.4333, 0.7323, 0.5667, 0.7323, 0.5667, 0.5177, 0.6466, 0.5177, 0.6466, 0.7323, 0.8534, 0.7323, 0.8534, 0.5177, 0.4333, 0.01769, 0.4333, 0.2323, 0.5667, 0.2323, 0.5667, 0.01769, 0.4333, 0.2716, 0.4333, 0.4784, 0.5667, 0.4784, 0.5667, 0.2716, 0.1466, 0.7323, 0.1358, 0.7323, 0.1363, 0.7408, 0.1466, 0.7411, 0.1466, 0.7411, 0.1363, 0.7408, 0.1363, 0.75, 0.1466, 0.75, 0.4333, 0.9784, 0.375, 0.9784, 0.375, 0.9887, 0.4333, 1.0, 0.4333, 0.0, 0.375, 0.0, 0.375, 0.009231, 0.4333, 0.008857, 0.4333, 0.01769, 0.4333, 0.008857, 0.375, 0.009231, 0.375, 0.01769, 0.125, 0.7323, 0.125, 0.7408, 0.1363, 0.7408, 0.1358, 0.7323, 0.1363, 0.7408, 0.125, 0.7408, 0.1363, 0.75, 0.5667, 0.9784, 0.5667, 1.0, 0.5946, 1.0, 0.5958, 0.9784, 0.5958, 0.9784, 0.5946, 1.0, 0.625, 1.0, 0.625, 0.9784, 0.8534, 0.7323, 0.8534, 0.75, 0.875, 0.7408, 0.875, 0.7323, 0.625, 0.01769, 0.625, 0.009231, 0.5946, 0.009231, 0.5958, 0.01769, 0.5667, 0.01769, 0.5958, 0.01769, 0.5946, 0.009231, 0.5667, 0.008857, 0.5667, 0.008857, 0.5946, 0.009231, 0.5946, 0.0, 0.5667, 0.0, 0.5946, 0.0, 0.5946, 0.009231, 0.625, 0.009231, 0.1466, 0.5177, 0.1466, 0.5089, 0.1363, 0.5092, 0.1358, 0.5177, 0.1358, 0.5177, 0.1363, 0.5092, 0.125, 0.5092, 0.125, 0.5177, 0.4333, 0.2323, 0.375, 0.2323, 0.375, 0.2408, 0.4333, 0.2411, 0.4333, 0.2411, 0.375, 0.2408, 0.375, 0.2613, 0.4333, 0.2608, 0.4333, 0.2716, 0.4333, 0.2608, 0.375, 0.2613, 0.375, 0.2716, 0.1466, 0.5, 0.1363, 0.5, 0.1363, 0.5092, 0.1466, 0.5089, 0.1363, 0.5092, 0.1363, 0.5, 0.125, 0.5092, 0.8534, 0.5177, 0.875, 0.5177, 0.875, 0.5092, 0.8534, 0.5, 0.625, 0.2716, 0.625, 0.25, 0.5946, 0.2613, 0.5958, 0.2716, 0.5667, 0.2716, 0.5958, 0.2716, 0.5946, 0.2613, 0.5667, 0.2608, 0.5667, 0.2608, 0.5946, 0.2613, 0.5946, 0.2408, 0.5667, 0.2411, 0.5667, 0.2323, 0.5667, 0.2411, 0.5946, 0.2408, 0.5958, 0.2323, 0.5958, 0.2323, 0.5946, 0.2408, 0.625, 0.2408, 0.625, 0.2323, 0.625, 0.2408, 0.5946, 0.2408, 0.5946, 0.2453, 0.3534, 0.7323, 0.3534, 0.7411, 0.3637, 0.7408, 0.3642, 0.7323, 0.3642, 0.7323, 0.3637, 0.7408, 0.4054, 0.7408, 0.4042, 0.7323, 0.4333, 0.7323, 0.4042, 0.7323, 0.4054, 0.7408, 0.4333, 0.7411, 0.4333, 0.7411, 0.4054, 0.7408, 0.375, 0.7613, 0.4333, 0.7608, 0.4333, 0.7716, 0.4333, 0.7608, 0.375, 0.7613, 0.375, 0.7716, 0.3534, 0.75, 0.3637, 0.75, 0.3637, 0.7408, 0.3534, 0.7411, 0.3637, 0.7408, 0.3637, 0.75, 0.3693, 0.7408, 0.6466, 0.7323, 0.6358, 0.7323, 0.6363, 0.75, 0.6466, 0.75, 0.625, 0.7716, 0.625, 0.7613, 0.5946, 0.7613, 0.5958, 0.7716, 0.5667, 0.7716, 0.5958, 0.7716, 0.5946, 0.7613, 0.5667, 0.7608, 0.5667, 0.7608, 0.5946, 0.7613, 0.5946, 0.7408, 0.5667, 0.7411, 0.5667, 0.7323, 0.5667, 0.7411, 0.5946, 0.7408, 0.5958, 0.7323, 0.5958, 0.7323, 0.5946, 0.7408, 0.6363, 0.75, 0.6358, 0.7323, 0.625, 0.7613, 0.5946, 0.7557, 0.5946, 0.7613, 0.3534, 0.5177, 0.3642, 0.5177, 0.3637, 0.5092, 0.3534, 0.5089, 0.3534, 0.5089, 0.3637, 0.5092, 0.3637, 0.5, 0.3534, 0.5, 0.4333, 0.4784, 0.375, 0.4784, 0.375, 0.4887, 0.4333, 0.4892, 0.4333, 0.4892, 0.375, 0.4887, 0.4054, 0.5092, 0.4333, 0.5089, 0.4333, 0.5177, 0.4333, 0.5089, 0.4054, 0.5092, 0.4042, 0.5177, 0.4042, 0.5177, 0.4054, 0.5092, 0.3637, 0.5092, 0.3642, 0.5177, 0.3637, 0.5092, 0.3693, 0.5092, 0.3637, 0.5, 0.6466, 0.5177, 0.6466, 0.5, 0.6363, 0.5, 0.6358, 0.5177, 0.6358, 0.5177, 0.6363, 0.5, 0.5946, 0.5092, 0.5958, 0.5177, 0.5667, 0.5177, 0.5958, 0.5177, 0.5946, 0.5092, 0.5667, 0.5089, 0.5667, 0.5089, 0.5946, 0.5092, 0.5946, 0.4887, 0.5667, 0.4892, 0.5667, 0.4784, 0.5667, 0.4892, 0.5946, 0.4887, 0.5958, 0.4784, 0.5958, 0.4784, 0.5946, 0.4887, 0.625, 0.4887, 0.625, 0.4784, 0.625, 0.4887, 0.5946, 0.4887, 0.5946, 0.4943, 0.1466, 0.5177, 0.1358, 0.5177, 0.1358, 0.7323, 0.1466, 0.7323, 0.1358, 0.5177, 0.125, 0.5177, 0.125, 0.7323, 0.1358, 0.7323, 0.375, 0.2323, 0.4333, 0.2323, 0.4333, 0.01769, 0.375, 0.01769, 0.4333, 0.9784, 0.4333, 1.0, 0.5667, 1.0, 0.5667, 0.9784, 0.4333, 0.0, 0.4333, 0.008857, 0.5667, 0.008857, 0.5667, 0.0, 0.4333, 0.008857, 0.4333, 0.01769, 0.5667, 0.01769, 0.5667, 0.008857, 0.8534, 0.7323, 0.875, 0.7323, 0.875, 0.5177, 0.8534, 0.5177, 0.625, 0.01769, 0.5958, 0.01769, 0.5958, 0.2323, 0.625, 0.2323, 0.5958, 0.01769, 0.5667, 0.01769, 0.5667, 0.2323, 0.5958, 0.2323, 0.5667, 0.2716, 0.5667, 0.2608, 0.4333, 0.2608, 0.4333, 0.2716, 0.5667, 0.2608, 0.5667, 0.2411, 0.4333, 0.2411, 0.4333, 0.2608, 0.5667, 0.2411, 0.5667, 0.2323, 0.4333, 0.2323, 0.4333, 0.2411, 0.3534, 0.5177, 0.3534, 0.5089, 0.1466, 0.5089, 0.1466, 0.5177, 0.3534, 0.5089, 0.3534, 0.5, 0.1466, 0.5, 0.1466, 0.5089, 0.375, 0.4784, 0.4333, 0.4784, 0.4333, 0.2716, 0.375, 0.2716, 0.8534, 0.5177, 0.8534, 0.5, 0.6466, 0.5, 0.6466, 0.5177, 0.625, 0.2716, 0.5958, 0.2716, 0.5958, 0.4784, 0.625, 0.4784, 0.5958, 0.2716, 0.5667, 0.2716, 0.5667, 0.4784, 0.5958, 0.4784, 0.5667, 0.5177, 0.5667, 0.5089, 0.4333, 0.5089, 0.4333, 0.5177, 0.5667, 0.5089, 0.5667, 0.4892, 0.4333, 0.4892, 0.4333, 0.5089, 0.5667, 0.4892, 0.5667, 0.4784, 0.4333, 0.4784, 0.4333, 0.4892, 0.3534, 0.7323, 0.3642, 0.7323, 0.3642, 0.5177, 0.3534, 0.5177, 0.3642, 0.7323, 0.4042, 0.7323, 0.4042, 0.5177, 0.3642, 0.5177, 0.4042, 0.7323, 0.4333, 0.7323, 0.4333, 0.5177, 0.4042, 0.5177, 0.6466, 0.5177, 0.6358, 0.5177, 0.6358, 0.7323, 0.6466, 0.7323, 0.6358, 0.5177, 0.5958, 0.5177, 0.5958, 0.7323, 0.6358, 0.7323, 0.5958, 0.5177, 0.5667, 0.5177, 0.5667, 0.7323, 0.5958, 0.7323, 0.5667, 0.7716, 0.5667, 0.7608, 0.4333, 0.7608, 0.4333, 0.7716, 0.5667, 0.7608, 0.5667, 0.7411, 0.4333, 0.7411, 0.4333, 0.7608, 0.5667, 0.7411, 0.5667, 0.7323, 0.4333, 0.7323, 0.4333, 0.7411, 0.1466, 0.7323, 0.1466, 0.7411, 0.3534, 0.7411, 0.3534, 0.7323, 0.1466, 0.7411, 0.1466, 0.75, 0.3534, 0.75, 0.3534, 0.7411, 0.375, 0.9784, 0.4333, 0.9784, 0.4333, 0.7716, 0.375, 0.7716, 0.6466, 0.7323, 0.6466, 0.75, 0.8534, 0.75, 0.8534, 0.7323, 0.625, 0.7716, 0.5958, 0.7716, 0.5958, 0.9784, 0.625, 0.9784, 0.5958, 0.7716, 0.5667, 0.7716, 0.5667, 0.9784, 0.5958, 0.9784, 0.1466, 0.5177, 0.1466, 0.7323, 0.3534, 0.7323, 0.3534, 0.5177])
me_cube.materials.append(mat_material)
me_cube.materials.append(mat_screen)
me_cube.use_mirror_vertex_groups = False
me_cube.update()

# ---- objects
ob_cube = bpy.data.objects.new('Cube', me_cube)

# ---- transforms, parenting, visibility, modifiers, constraints
ob_cube.location = (0.0, 0.0, 0.0)
ob_cube.lock_rotations_4d = False
ob_cube.empty_display_type = 'ARROWS'
ob_cube.lineart.crease_threshold = 0.0
_m = ob_cube.modifiers.new('Auto Smooth', 'NODES')
_m.node_group = ng_auto_smooth
_gi = [s.identifier for s in ng_auto_smooth.interface.items_tree if s.item_type == 'SOCKET' and s.in_out == 'INPUT']
_m[_gi[1]] = 0.5236  # Angle

# ---- collection membership
col_collection.objects.link(ob_cube)

# ---- scene / render settings (as saved in the file)
scene.frame_start = 1; scene.frame_end = 250; scene.frame_set(1)
scene.render.engine = 'BLENDER_EEVEE_NEXT'
scene.cycles.sampling_pattern = 'TABULATED_SOBOL'
scene.view_settings.view_transform = 'Filmic'
bpy.context.view_layer.update()

# ---- added for rendering (the .blend has no active camera and no usable light): camera, sun
cam_auto = bpy.data.cameras.new('AutoCamera')
cam_auto.lens = 50.0
cam_auto.sensor_width = 36.0
cam_auto.clip_end = 1000.0
ob_auto_camera = bpy.data.objects.new('AutoCamera', cam_auto)
scene.collection.objects.link(ob_auto_camera)
ob_auto_camera.location = (5.02222, -6.02666, 5.0743)
ob_auto_camera.rotation_euler = (1.09748, -7.21219e-08, 0.694738)
scene.camera = ob_auto_camera
light_auto_sun = bpy.data.lights.new('AutoSun', 'SUN')
light_auto_sun.energy = 3.0
light_auto_sun.angle = 0.0523599
ob_auto_sun = bpy.data.objects.new('AutoSun', light_auto_sun)
scene.collection.objects.link(ob_auto_sun)
ob_auto_sun.rotation_euler = (0.872665, 0.174533, 0.523599)
bpy.context.view_layer.update()
